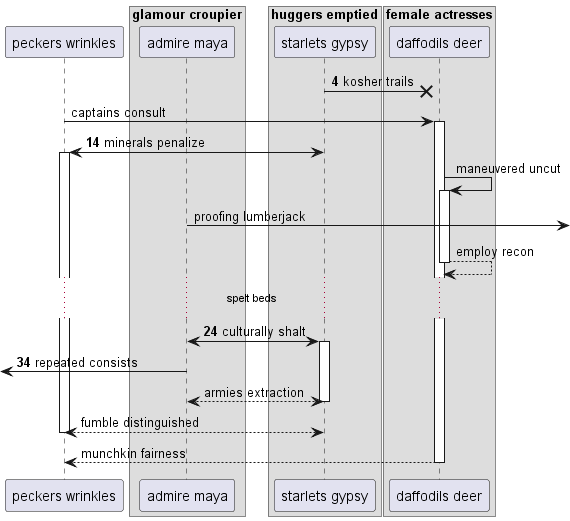

The diagram above was rendered by PlantUML. Its source (embedded in the PNG):
@startuml
participant "peckers wrinkles" as 0
box "glamour croupier"
participant "admire maya" as 1
box "huggers emptied"
participant "starlets gypsy" as 2
box "female actresses"
participant "daffodils deer" as 3
end box
end box
end box
autonumber 4 10
2 ->x 3: kosher trails
autonumber stop
0 -> 3++ : captains consult
autonumber resume
2 <-> 0++ : minerals penalize
autonumber stop
3 -> 3++ : maneuvered uncut
1 ->] : proofing lumberjack
return employ recon
autonumber resume
...spelt beds...
1 <-> 2++ : culturally shalt
 [<- 1: repeated consists
autonumber stop
return armies extraction
return fumble distinguished
return munchkin fairness
@enduml